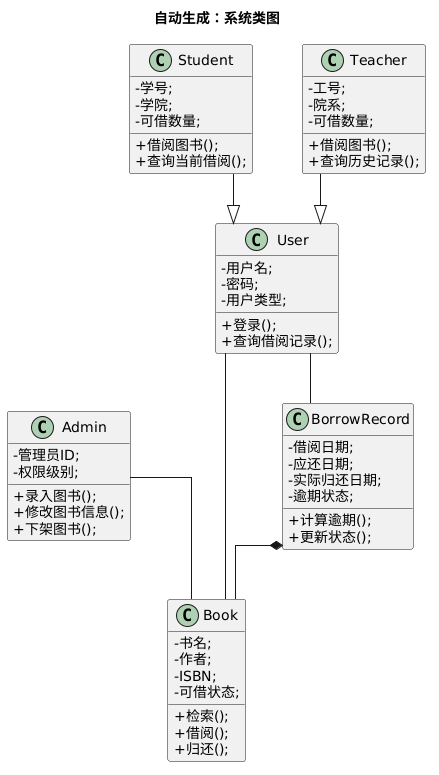

The diagram above was rendered by PlantUML. Its source (embedded in the PNG):
@startuml
title 自动生成：系统类图
skinparam classAttributeIconSize 0
skinparam linetype ortho
skinparam nodesep 50
skinparam ranksep 50

' ==========================================
' 1. 定义类及其属性与方法
' ==========================================

class "User" {
  ' 属性区 (默认设为 private: -)
  - 用户名;
  - 密码;
  - 用户类型;
  
  ' 方法区 (默认设为 public: +)
  + 登录();
  + 查询借阅记录();
}

class "Book" {
  ' 属性区 (默认设为 private: -)
  - 书名;
  - 作者;
  - ISBN;
  - 可借状态;
  
  ' 方法区 (默认设为 public: +)
  + 检索();
  + 借阅();
  + 归还();
}

class "BorrowRecord" {
  ' 属性区 (默认设为 private: -)
  - 借阅日期;
  - 应还日期;
  - 实际归还日期;
  - 逾期状态;
  
  ' 方法区 (默认设为 public: +)
  + 计算逾期();
  + 更新状态();
}

class "Admin" {
  ' 属性区 (默认设为 private: -)
  - 管理员ID;
  - 权限级别;
  
  ' 方法区 (默认设为 public: +)
  + 录入图书();
  + 修改图书信息();
  + 下架图书();
}

class "Student" {
  ' 属性区 (默认设为 private: -)
  - 学号;
  - 学院;
  - 可借数量;
  
  ' 方法区 (默认设为 public: +)
  + 借阅图书();
  + 查询当前借阅();
}

class "Teacher" {
  ' 属性区 (默认设为 private: -)
  - 工号;
  - 院系;
  - 可借数量;
  
  ' 方法区 (默认设为 public: +)
  + 借阅图书();
  + 查询历史记录();
}



' ==========================================
' 2. 定义类之间的关系
' ==========================================

' 2.1 Association (关联关系: --)

"User" -- "Book"

"User" -- "BorrowRecord"

"Admin" -- "Book"


' 2.2 Generalization (泛化/继承关系: --|>)
' 注意：PlantUML 中箭头指向父类，所以如果是 ["子类", "父类"]，用 --|>

"Student" --|> "User"

"Teacher" --|> "User"


' 2.3 Composition (组合关系: *--)
' 注意：强整体拥有部分，如果是 ["整体", "部分"]，用 *--

"BorrowRecord" *-- "Book"


' 2.4 Aggregation (聚合关系: o--)
' 注意：弱整体包含部分，如果是 ["整体", "部分"]，用 o--


' 2.5 Dependency (依赖关系: ..>)
' 注意：源类依赖目标类，如果是 ["源类", "目标类"]，用 ..>
@enduml